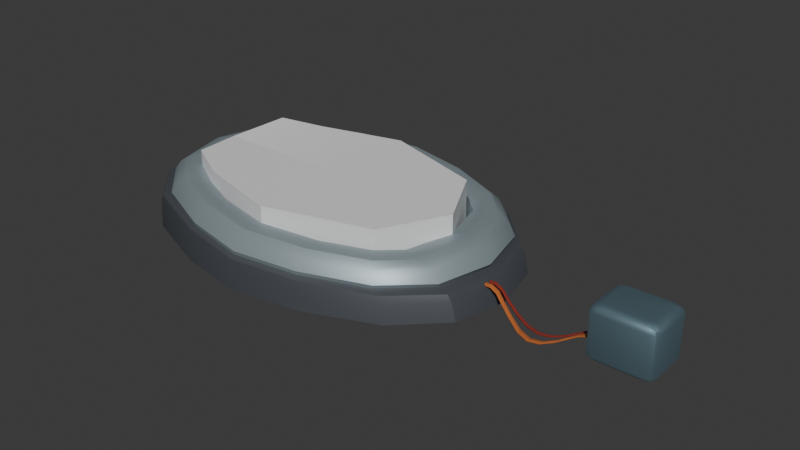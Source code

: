 # Source: pod.blend  (saved by Blender 4.0.36; exported with 4.5.12 LTS)
import bpy
from mathutils import Matrix  # noqa: F401  (used for matrix-valued properties, if any)

bpy.ops.wm.read_factory_settings(use_empty=True)
scene = bpy.context.scene
scene.name = 'Scene'

# ---- collections
col_collection = bpy.data.collections.new('Collection'); scene.collection.children.link(col_collection)

# ---- materials (node trees are filled in below, after node groups)
mat_podbath = bpy.data.materials.new('podbath')
mat_podbath.alpha_threshold = 0.0
mat_podbath.use_transparent_shadow = False
mat_podbath.roughness = 0.5
mat_podbath.line_color = (0.0, 0.0, 0.0, 1.0)
mat_podbase = bpy.data.materials.new('podbase')
mat_podbase.use_transparent_shadow = False
mat_o2box = bpy.data.materials.new('o2box')
mat_o2box.use_transparent_shadow = False
mat_wire = bpy.data.materials.new('wire')
mat_wire.use_transparent_shadow = False
mat_wire2 = bpy.data.materials.new('wire2')
mat_wire2.use_transparent_shadow = False
mat_glass = bpy.data.materials.new('glass')
mat_glass.use_transparent_shadow = False
mat_glass.diffuse_color = (1.0, 0.1001, 0.04506, 1.0)

# ---- node groups
ng_auto_smooth = bpy.data.node_groups.new('Auto Smooth', 'GeometryNodeTree')
_s = ng_auto_smooth.interface.new_socket(name='Geometry', in_out='OUTPUT', socket_type='NodeSocketGeometry')
_s = ng_auto_smooth.interface.new_socket(name='Geometry', in_out='INPUT', socket_type='NodeSocketGeometry')
_s = ng_auto_smooth.interface.new_socket(name='Angle', in_out='INPUT', socket_type='NodeSocketFloat')
_s.subtype = 'ANGLE'
_s.min_value = 0.0
_s.max_value = 3.142
ng_auto_smooth.is_modifier = True
_N = ng_auto_smooth.nodes; _L = ng_auto_smooth.links
n0 = _N.new('NodeGroupOutput'); n0.name = 'Group Output'; n0.location = (480, -100)
n1 = _N.new('NodeGroupInput'); n1.name = 'Group Input'; n1.location = (-420, -300)
n2 = _N.new('NodeGroupInput'); n2.name = 'Group Input.001'; n2.location = (-60, -100)
n3 = _N.new('GeometryNodeSetShadeSmooth'); n3.name = 'Set Shade Smooth'; n3.location = (120, -100)
n3.domain = 'EDGE'
n4 = _N.new('GeometryNodeSetShadeSmooth'); n4.name = 'Set Shade Smooth.001'; n4.location = (300, -100)
n5 = _N.new('GeometryNodeInputMeshEdgeAngle'); n5.name = 'Edge Angle'; n5.location = (-420, -220)
n6 = _N.new('GeometryNodeInputEdgeSmooth'); n6.name = 'Is Edge Smooth'; n6.location = (-60, -160)
n7 = _N.new('GeometryNodeInputShadeSmooth'); n7.name = 'Is Face Smooth'; n7.location = (-240, -340)
n8 = _N.new('FunctionNodeBooleanMath'); n8.name = 'Boolean Math'; n8.location = (-60, -220)
n9 = _N.new('FunctionNodeCompare'); n9.name = 'Compare'; n9.location = (-240, -180)
n9.operation = 'LESS_EQUAL'
_L.new(n5.outputs[0], n9.inputs[0])
_L.new(n4.outputs[0], n0.inputs[0])
_L.new(n1.outputs[1], n9.inputs[1])
_L.new(n9.outputs[0], n8.inputs[0])
_L.new(n7.outputs[0], n8.inputs[1])
_L.new(n2.outputs[0], n3.inputs[0])
_L.new(n6.outputs[0], n3.inputs[1])
_L.new(n3.outputs[0], n4.inputs[0])
_L.new(n8.outputs[0], n3.inputs[2])
n0.is_active_output = True

# ---- material node trees
mat_podbath.use_nodes = True; mat_podbath.node_tree.nodes.clear()
_N = mat_podbath.node_tree.nodes; _L = mat_podbath.node_tree.links
n0 = _N.new('ShaderNodeOutputMaterial'); n0.name = 'Material Output'; n0.location = (300, 300)
n1 = _N.new('ShaderNodeBsdfPrincipled'); n1.name = 'Principled BSDF'; n1.location = (10, 300)
n1.inputs[0].default_value = (0.3408, 0.4155, 0.4475, 1.0)
n1.inputs[1].default_value = 0.4332
n1.inputs[3].default_value = 1.45
_L.new(n1.outputs[0], n0.inputs[0])
n0.is_active_output = True
mat_podbase.use_nodes = True; mat_podbase.node_tree.nodes.clear()
_N = mat_podbase.node_tree.nodes; _L = mat_podbase.node_tree.links
n0 = _N.new('ShaderNodeBsdfPrincipled'); n0.name = 'Principled BSDF'; n0.location = (10, 300)
n0.inputs[0].default_value = (0.1066, 0.1171, 0.1341, 1.0)
n0.inputs[1].default_value = 0.4378
n0.inputs[3].default_value = 1.45
n1 = _N.new('ShaderNodeOutputMaterial'); n1.name = 'Material Output'; n1.location = (300, 300)
_L.new(n0.outputs[0], n1.inputs[0])
n1.is_active_output = True
mat_o2box.use_nodes = True; mat_o2box.node_tree.nodes.clear()
_N = mat_o2box.node_tree.nodes; _L = mat_o2box.node_tree.links
n0 = _N.new('ShaderNodeBsdfPrincipled'); n0.name = 'Principled BSDF'; n0.location = (10, 300)
n0.inputs[0].default_value = (0.263, 0.4104, 0.4798, 1.0)
n0.inputs[1].default_value = 0.8479
n0.inputs[3].default_value = 1.45
n1 = _N.new('ShaderNodeOutputMaterial'); n1.name = 'Material Output'; n1.location = (300, 300)
_L.new(n0.outputs[0], n1.inputs[0])
n1.is_active_output = True
mat_wire.use_nodes = True; mat_wire.node_tree.nodes.clear()
_N = mat_wire.node_tree.nodes; _L = mat_wire.node_tree.links
n0 = _N.new('ShaderNodeBsdfPrincipled'); n0.name = 'Principled BSDF'; n0.location = (10, 300)
n0.inputs[0].default_value = (0.2407, 0.02739, 0.01755, 1.0)
n0.inputs[2].default_value = 1.0
n0.inputs[3].default_value = 1.45
n1 = _N.new('ShaderNodeOutputMaterial'); n1.name = 'Material Output'; n1.location = (300, 300)
_L.new(n0.outputs[0], n1.inputs[0])
n1.is_active_output = True
mat_wire2.use_nodes = True; mat_wire2.node_tree.nodes.clear()
_N = mat_wire2.node_tree.nodes; _L = mat_wire2.node_tree.links
n0 = _N.new('ShaderNodeBsdfPrincipled'); n0.name = 'Principled BSDF'; n0.location = (10, 300)
n0.inputs[0].default_value = (0.4771, 0.1299, 0.02905, 1.0)
n0.inputs[2].default_value = 1.0
n0.inputs[3].default_value = 1.45
n1 = _N.new('ShaderNodeOutputMaterial'); n1.name = 'Material Output'; n1.location = (300, 300)
_L.new(n0.outputs[0], n1.inputs[0])
n1.is_active_output = True
mat_glass.use_nodes = True; mat_glass.node_tree.nodes.clear()
_N = mat_glass.node_tree.nodes; _L = mat_glass.node_tree.links
n0 = _N.new('ShaderNodeBsdfPrincipled'); n0.name = 'Principled BSDF'; n0.location = (10, 300)
n0.inputs[3].default_value = 1.45
n1 = _N.new('ShaderNodeOutputMaterial'); n1.name = 'Material Output'; n1.location = (300, 300)
_L.new(n0.outputs[0], n1.inputs[0])
n1.is_active_output = True

# ---- world
world_world = bpy.data.worlds.new('World'); scene.world = world_world
world_world.use_nodes = True; world_world.node_tree.nodes.clear()
_N = world_world.node_tree.nodes; _L = world_world.node_tree.links
n0 = _N.new('ShaderNodeOutputWorld'); n0.name = 'World Output'; n0.location = (300, 300)
n1 = _N.new('ShaderNodeBackground'); n1.name = 'Background'; n1.location = (10, 300)
n1.inputs[0].default_value = (0.05088, 0.05088, 0.05088, 1.0)
_L.new(n1.outputs[0], n0.inputs[0])
n0.is_active_output = True
world_world.color = (0.05088, 0.05088, 0.05088)
world_world.use_sun_shadow = False
world_world.sun_shadow_jitter_overblur = 0.0

# ---- meshes
me_cube = bpy.data.meshes.new('Cube')
me_cube.from_pydata([(4.548, -1.341, -1.301), (-4.612, -1.341, -1.301), (-4.944, 0.0, -1.301), (4.865, 0.0, -1.301), (0.001708, -1.345, -0.55), (-1.053e-05, -1.375, -1.301), (0.0, 0.0, -1.301), (0.001717, 0.0, -0.55), (-1.864, -1.345, -0.4514), (3.472, -2.398, -1.301), (1.023e-05, -3.42, -1.301), (-3.582, -2.398, -1.301), (-2.314, 0.0, -1.301), (-2.129, -1.375, -1.301), (-2.027, 0.0, -0.4428), (-1.737, -3.108, -1.301), (2.127, -1.375, -1.301), (2.028, 0.0, -0.6571), (1.866, -1.345, -0.6486), (2.312, 0.0, -1.301), (1.736, -3.108, -1.301), (2.961, -1.345, -0.7065), (4.12, -1.389, -0.2165), (3.928, -1.387, 0.1604), (-4.141, -1.389, 0.153), (-2.916, -1.345, -0.3958), (-3.914, -1.387, 0.5111), (3.289, 0.0, -0.7238), (4.444, 0.0, -0.2326), (4.28, 0.0, 0.1446), (-4.501, 0.0, 0.1691), (-3.244, 0.0, -0.3784), (-4.266, 0.0, 0.5269), (-2.639, -1.612, -0.4104), (-3.164, -2.35, 0.1093), (-3.047, -2.239, 0.4724), (0.02247, -2.326, -0.5511), (-0.0106, -3.279, -0.03172), (0.006941, -3.128, 0.3358), (2.684, -1.612, -0.6918), (3.143, -2.35, -0.1728), (3.061, -2.239, 0.1992), (-1.589, -2.996, 0.03885), (-1.635, -2.027, -0.4635), (-1.569, -2.845, 0.4062), (1.566, -2.996, -0.1022), (1.678, -2.026, -0.6386), (1.581, -2.845, 0.2654), (4.375, 0.0, -0.3676), (4.023, -1.399, -0.3519), (3.067, -2.339, -0.3091), (-4.056, -1.399, 0.009468), (-4.408, 0.0, 0.02519), (-3.1, -2.339, -0.03329), (-1.56, -2.971, -0.1022), (1.525, -2.971, -0.2402), (-0.01652, -3.248, -0.1712), (3.039, -1.262, 0.2736), (3.724, -1.343, 0.3611), (3.209, -1.249, 0.3927), (3.479, -1.277, 0.4259), (-3.704, -1.343, 0.6933), (-2.991, -1.264, 0.551), (-3.449, -1.278, 0.7369), (-3.168, -1.25, 0.6818), (3.365, 0.0, 0.2759), (4.095, 0.0, 0.3172), (3.537, 0.0, 0.383), (3.826, 0.0, 0.3994), (-4.077, 0.0, 0.6827), (-3.318, 0.0, 0.5844), (-3.797, 0.0, 0.7417), (-3.498, 0.0, 0.7024), (-2.545, -1.696, 0.5274), (-2.92, -2.106, 0.6613), (-2.636, -1.769, 0.6565), (-2.79, -1.919, 0.7084), (0.01997, -2.407, 0.4062), (0.0102, -2.949, 0.5325), (0.01831, -2.513, 0.5348), (0.01475, -2.717, 0.5831), (2.59, -1.697, 0.2917), (2.941, -2.106, 0.3992), (2.675, -1.77, 0.416), (2.82, -1.92, 0.4566), (-1.533, -2.672, 0.601), (-1.473, -2.137, 0.4755), (-1.516, -2.441, 0.6517), (-1.483, -2.242, 0.6032), (1.552, -2.672, 0.463), (1.512, -2.139, 0.3387), (1.544, -2.441, 0.5144), (1.519, -2.243, 0.4673), (4.442, -1.351, -0.6986), (4.34, -1.362, -0.4634), (3.309, -2.377, -0.4168), (3.387, -2.388, -0.6515), (-4.868, 0.0, -0.2823), (-4.759, 0.0, -0.05797), (-0.01917, -3.357, -0.2674), (-0.01906, -3.392, -0.4992), (4.642, 0.0, -0.4827), (4.751, 0.0, -0.716), (-4.544, -1.351, -0.2996), (-4.443, -1.362, -0.07295), (-3.457, -2.377, -0.1188), (-3.534, -2.388, -0.3469), (-1.723, -3.085, -0.423), (-1.684, -3.058, -0.1929), (1.645, -3.058, -0.342), (1.684, -3.085, -0.5753)], [], [(51, 24, 30, 52), (54, 42, 34, 53), (19, 3, 0, 16), (4, 8, 43, 36), (49, 22, 40, 50), (12, 6, 5, 13), (17, 7, 4, 18), (13, 5, 10, 15), (108, 54, 53, 105), (50, 40, 45, 55), (18, 4, 36, 46), (16, 0, 9, 20), (14, 31, 25, 8), (55, 45, 37, 56), (56, 37, 42, 54), (1, 13, 15, 11), (2, 12, 13, 1), (7, 14, 8, 4), (8, 25, 33, 43), (5, 16, 20, 10), (48, 28, 22, 49), (6, 19, 16, 5), (21, 18, 46, 39), (66, 58, 23, 29), (58, 82, 41, 23), (29, 23, 22, 28), (61, 69, 32, 26), (26, 35, 74, 61), (26, 32, 30, 24), (85, 74, 35, 44), (36, 43, 86, 77), (44, 35, 34, 42), (89, 78, 38, 47), (78, 85, 44, 38), (47, 38, 37, 45), (27, 21, 57, 65), (62, 73, 33, 25), (23, 41, 40, 22), (24, 34, 35, 26), (43, 33, 73, 86), (25, 31, 70, 62), (46, 36, 77, 90), (39, 46, 90, 81), (38, 44, 42, 37), (82, 89, 47, 41), (41, 47, 45, 40), (27, 17, 18, 21), (9, 96, 110, 20), (109, 55, 56, 99), (51, 104, 105, 53), (1, 103, 97, 2), (24, 51, 53, 34), (0, 93, 96, 9), (15, 107, 106, 11), (10, 100, 107, 15), (104, 51, 52, 98), (101, 48, 49, 94), (95, 50, 55, 109), (99, 56, 54, 108), (20, 110, 100, 10), (94, 49, 50, 95), (103, 1, 11, 106), (58, 66, 68, 60), (60, 68, 67, 59), (59, 67, 65, 57), (69, 61, 63, 71), (71, 63, 64, 72), (72, 64, 62, 70), (74, 85, 87, 76), (76, 87, 88, 75), (75, 88, 86, 73), (78, 89, 91, 80), (80, 91, 92, 79), (79, 92, 90, 77), (82, 58, 60, 84), (84, 60, 59, 83), (83, 59, 57, 81), (73, 62, 64, 75), (75, 64, 63, 76), (76, 63, 61, 74), (85, 78, 80, 87), (87, 80, 79, 88), (88, 79, 77, 86), (89, 82, 84, 91), (91, 84, 83, 92), (92, 83, 81, 90), (21, 39, 81, 57), (104, 98, 97, 103), (108, 105, 106, 107), (94, 95, 96, 93), (95, 109, 110, 96), (109, 99, 100, 110), (99, 108, 107, 100), (101, 94, 93, 102), (103, 106, 105, 104), (3, 102, 93, 0)])
me_cube.polygons.foreach_set('use_smooth', [True] * 96)
me_cube.polygons.foreach_set('material_index', [0, 0, 1, 0, 0, 1, 0, 1, 1, 0, 0, 1, 0, 0, 0, 1, 1, 0, 0, 1, 0, 1, 0, 0, 0, 0, 0, 0, 0, 0, 0, 0, 0, 0, 0, 0, 0, 0, 0, 0, 0, 0, 0, 0, 0, 0, 0, 1, 1, 1, 1, 0, 1, 1, 1, 1, 1, 1, 1, 1, 1, 1, 0, 0, 0, 0, 0, 0, 0, 0, 0, 0, 0, 0, 0, 0, 0, 0, 0, 0, 0, 0, 0, 0, 0, 0, 0, 1, 1, 1, 1, 1, 1, 1, 1, 1])
_uv = me_cube.uv_layers.new(name='UVMap')
_uv.uv.foreach_set('vector', [0.5126, 0.0, 0.5291, 0.0, 0.5291, 0.1256, 0.5126, 0.1256, 0.5126, 0.9376, 0.5291, 0.9376, 0.5291, 1.0, 0.5126, 1.0, 0.3125, 0.6244, 0.375, 0.6244, 0.375, 0.75, 0.3125, 0.75, 0.75, 0.75, 0.8126, 0.75, 0.8126, 0.75, 0.75, 0.75, 0.5126, 0.75, 0.5291, 0.75, 0.5291, 0.75, 0.5126, 0.75, 0.1874, 0.6244, 0.25, 0.6244, 0.25, 0.75, 0.1874, 0.75, 0.6875, 0.6244, 0.75, 0.6244, 0.75, 0.75, 0.6875, 0.75, 0.1874, 0.75, 0.25, 0.75, 0.25, 0.75, 0.1874, 0.75, 0.5051, 0.9376, 0.5126, 0.9376, 0.5126, 1.0, 0.5051, 1.0, 0.5126, 0.75, 0.5291, 0.75, 0.5291, 0.8125, 0.5126, 0.8125, 0.6875, 0.75, 0.75, 0.75, 0.75, 0.75, 0.6875, 0.75, 0.3125, 0.75, 0.375, 0.75, 0.375, 0.75, 0.3125, 0.75, 0.8126, 0.6244, 0.8508, 0.6244, 0.8486, 0.75, 0.8126, 0.75, 0.5126, 0.8125, 0.5291, 0.8125, 0.5291, 0.875, 0.5126, 0.875, 0.5126, 0.875, 0.5291, 0.875, 0.5291, 0.9376, 0.5126, 0.9376, 0.125, 0.75, 0.1874, 0.75, 0.1874, 0.75, 0.125, 0.75, 0.125, 0.6244, 0.1874, 0.6244, 0.1874, 0.75, 0.125, 0.75, 0.75, 0.6244, 0.8126, 0.6244, 0.8126, 0.75, 0.75, 0.75, 0.8126, 0.75, 0.8486, 0.75, 0.8463, 0.75, 0.8126, 0.75, 0.25, 0.75, 0.3125, 0.75, 0.3125, 0.75, 0.25, 0.75, 0.5126, 0.6244, 0.5291, 0.6244, 0.5291, 0.75, 0.5126, 0.75, 0.25, 0.6244, 0.3125, 0.6244, 0.3125, 0.75, 0.25, 0.75, 0.6514, 0.75, 0.6875, 0.75, 0.6875, 0.75, 0.6537, 0.75, 0.5847, 0.6268, 0.5913, 0.7511, 0.5771, 0.7514, 0.5771, 0.6271, 0.5913, 0.7511, 0.5927, 0.75, 0.5771, 0.75, 0.5771, 0.7514, 0.5771, 0.6271, 0.5771, 0.7514, 0.5291, 0.75, 0.5291, 0.6244, 0.8719, 0.75, 0.8735, 0.6268, 0.875, 0.6271, 0.875, 0.75, 0.875, 0.75, 0.875, 0.75, 0.8711, 0.75, 0.8719, 0.75, 0.625, 0.0, 0.625, 0.1229, 0.5291, 0.1256, 0.5291, 0.0, 0.5891, 0.9422, 0.5888, 1.0, 0.5771, 1.0, 0.5771, 0.9403, 0.75, 0.75, 0.8126, 0.75, 0.8126, 0.75, 0.7517, 0.75, 0.5771, 0.9403, 0.5771, 1.0, 0.5291, 1.0, 0.5291, 0.9376, 0.5891, 0.8109, 0.5892, 0.8737, 0.5771, 0.8743, 0.5771, 0.8104, 0.5892, 0.8763, 0.5891, 0.9391, 0.5771, 0.9397, 0.5771, 0.8757, 0.5771, 0.8104, 0.5771, 0.8743, 0.5291, 0.875, 0.5291, 0.8125, 0.6492, 0.6244, 0.6514, 0.75, 0.6432, 0.75, 0.6414, 0.6244, 0.8566, 0.75, 0.8541, 0.75, 0.8463, 0.75, 0.8486, 0.75, 0.5771, 0.7514, 0.5771, 0.75, 0.5291, 0.75, 0.5291, 0.75, 0.5291, 0.0, 0.5291, 0.0, 0.625, 0.0, 0.625, 0.0, 0.8126, 0.75, 0.8463, 0.75, 0.8637, 0.75, 0.8188, 0.75, 0.8486, 0.75, 0.8508, 0.6244, 0.8585, 0.6244, 0.8566, 0.75, 0.6875, 0.75, 0.75, 0.75, 0.7483, 0.75, 0.6875, 0.75, 0.6537, 0.75, 0.6875, 0.75, 0.6812, 0.75, 0.636, 0.75, 0.5771, 0.8757, 0.5771, 0.9397, 0.5291, 0.9376, 0.5291, 0.875, 0.5888, 0.7498, 0.5891, 0.8078, 0.5771, 0.8097, 0.5771, 0.7497, 0.5771, 0.7497, 0.5771, 0.8097, 0.5291, 0.8125, 0.5291, 0.75, 0.6492, 0.6244, 0.6875, 0.6244, 0.6875, 0.75, 0.6514, 0.75, 0.375, 0.75, 0.4766, 0.75, 0.4782, 0.8125, 0.375, 0.8125, 0.5051, 0.8125, 0.5126, 0.8125, 0.5126, 0.875, 0.5051, 0.875, 0.5126, 0.0, 0.5051, 0.0, 0.5051, 0.0, 0.5126, 0.0, 0.375, 0.0, 0.4823, 0.0, 0.4825, 0.1256, 0.375, 0.1256, 0.5291, 0.0, 0.5126, 0.0, 0.5126, 0.0, 0.5291, 0.0, 0.375, 0.75, 0.4755, 0.75, 0.4766, 0.75, 0.375, 0.75, 0.375, 0.9376, 0.4807, 0.9376, 0.4817, 1.0, 0.375, 1.0, 0.375, 0.875, 0.4795, 0.875, 0.4807, 0.9376, 0.375, 0.9376, 0.5051, 0.0, 0.5126, 0.0, 0.5126, 0.1256, 0.505, 0.1256, 0.5049, 0.6244, 0.5126, 0.6244, 0.5126, 0.75, 0.5051, 0.75, 0.5051, 0.75, 0.5126, 0.75, 0.5126, 0.8125, 0.5051, 0.8125, 0.5051, 0.875, 0.5126, 0.875, 0.5126, 0.9376, 0.5051, 0.9376, 0.375, 0.8125, 0.4782, 0.8125, 0.4795, 0.875, 0.375, 0.875, 0.5051, 0.75, 0.5126, 0.75, 0.5126, 0.75, 0.5051, 0.75, 0.4823, 0.0, 0.375, 0.0, 0.375, 0.0, 0.4817, 0.0, 0.5913, 0.7511, 0.5847, 0.6268, 0.6113, 0.6266, 0.6142, 0.7515, 0.6142, 0.7515, 0.6113, 0.6266, 0.6392, 0.6233, 0.6407, 0.7507, 0.6407, 0.7507, 0.6392, 0.6233, 0.6414, 0.6244, 0.6432, 0.75, 0.8735, 0.6268, 0.8719, 0.75, 0.8668, 0.7511, 0.868, 0.6266, 0.868, 0.6266, 0.8668, 0.7511, 0.8592, 0.7508, 0.8607, 0.6234, 0.8607, 0.6234, 0.8592, 0.7508, 0.8566, 0.75, 0.8585, 0.6244, 0.5888, 1.0, 0.5891, 0.9422, 0.625, 0.9479, 0.625, 0.9978, 0.8728, 0.75, 0.8229, 0.75, 0.8197, 0.75, 0.8688, 0.75, 0.8688, 0.75, 0.8197, 0.75, 0.8188, 0.75, 0.8637, 0.75, 0.5892, 0.8737, 0.5891, 0.8109, 0.625, 0.8149, 0.625, 0.8722, 0.7472, 0.75, 0.6899, 0.75, 0.6882, 0.75, 0.7482, 0.75, 0.7482, 0.75, 0.6882, 0.75, 0.6875, 0.75, 0.7483, 0.75, 0.5927, 0.75, 0.5913, 0.7511, 0.6142, 0.7515, 0.6156, 0.75, 0.6156, 0.75, 0.6142, 0.7515, 0.6407, 0.7507, 0.6435, 0.75, 0.6435, 0.75, 0.6407, 0.7507, 0.6432, 0.75, 0.6457, 0.75, 0.8541, 0.75, 0.8566, 0.75, 0.8592, 0.7508, 0.8565, 0.75, 0.8565, 0.75, 0.8592, 0.7508, 0.8668, 0.7511, 0.8653, 0.75, 0.8653, 0.75, 0.8668, 0.7511, 0.8719, 0.75, 0.8711, 0.75, 0.5891, 0.9391, 0.5892, 0.8763, 0.625, 0.8778, 0.625, 0.935, 0.81, 0.75, 0.7528, 0.75, 0.7519, 0.75, 0.8119, 0.75, 0.8119, 0.75, 0.7519, 0.75, 0.7517, 0.75, 0.8126, 0.75, 0.5891, 0.8078, 0.5888, 0.7498, 0.625, 0.7521, 0.625, 0.8022, 0.6772, 0.75, 0.6271, 0.75, 0.6311, 0.75, 0.6803, 0.75, 0.6803, 0.75, 0.6311, 0.75, 0.636, 0.75, 0.6812, 0.75, 0.6514, 0.75, 0.6537, 0.75, 0.6457, 0.75, 0.6432, 0.75, 0.5051, 0.0, 0.505, 0.1256, 0.4825, 0.1256, 0.4823, 0.0, 0.5051, 0.9376, 0.5051, 1.0, 0.4817, 1.0, 0.4807, 0.9376, 0.5051, 0.75, 0.5051, 0.75, 0.4766, 0.75, 0.4755, 0.75, 0.5051, 0.75, 0.5051, 0.8125, 0.4782, 0.8125, 0.4766, 0.75, 0.5051, 0.8125, 0.5051, 0.875, 0.4795, 0.875, 0.4782, 0.8125, 0.5051, 0.875, 0.5051, 0.9376, 0.4807, 0.9376, 0.4795, 0.875, 0.5049, 0.6244, 0.5051, 0.75, 0.4755, 0.75, 0.475, 0.6244, 0.4823, 0.0, 0.4817, 0.0, 0.5051, 0.0, 0.5051, 0.0, 0.375, 0.6244, 0.475, 0.6244, 0.4755, 0.75, 0.375, 0.75])
me_cube.materials.append(mat_podbath)
me_cube.materials.append(mat_podbase)
me_cube.use_mirror_vertex_groups = False
me_cube.update()
me_cube_001 = bpy.data.meshes.new('Cube.001')
me_cube_001.from_pydata([(-1.0, 0.0, 0.7159), (-0.7159, 0.0, 1.0), (-0.9619, 0.0, 0.8579), (-0.8579, 0.0, 0.9619), (0.7159, 0.0, 1.0), (1.0, 0.0, 0.7159), (0.8579, 0.0, 0.9619), (0.9619, 0.0, 0.8579), (-0.816, 0.0, -1.0), (-1.0, 0.0, -0.816), (-0.908, 0.0, -0.9754), (-0.9754, 0.0, -0.908), (1.0, 0.0, -0.816), (0.816, 0.0, -1.0), (0.9754, 0.0, -0.908), (0.908, 0.0, -0.9754), (-0.7159, -0.4812, 1.0), (-0.4812, -0.7159, 1.0), (-0.6471, -0.6471, 1.0), (-1.0, -0.7724, 0.7159), (-0.7724, -1.0, 0.7159), (-0.9333, -0.9333, 0.7159), (-0.8579, -0.6251, 0.9619), (-0.6251, -0.8579, 0.9619), (-0.7897, -0.7897, 0.9619), (-0.9619, -0.7324, 0.8579), (-0.7324, -0.9619, 0.8579), (-0.8947, -0.8947, 0.8579), (0.4812, -0.7159, 1.0), (0.7159, -0.4812, 1.0), (0.6471, -0.6471, 1.0), (0.7724, -1.0, 0.7159), (1.0, -0.7724, 0.7159), (0.9333, -0.9333, 0.7159), (0.6251, -0.8579, 0.9619), (0.8579, -0.6251, 0.9619), (0.7897, -0.7897, 0.9619), (0.7324, -0.9619, 0.8579), (0.9619, -0.7324, 0.8579), (0.8947, -0.8947, 0.8579), (-0.5814, -0.816, -1.0), (-0.816, -0.5814, -1.0), (-0.7473, -0.7473, -1.0), (-0.7724, -1.0, -0.816), (-1.0, -0.7724, -0.816), (-0.9333, -0.9333, -0.816), (-0.6751, -0.908, -0.9754), (-0.908, -0.6751, -0.9754), (-0.8398, -0.8398, -0.9754), (-0.7458, -0.9754, -0.908), (-0.9754, -0.7458, -0.908), (-0.9081, -0.9081, -0.908), (0.816, -0.5814, -1.0), (0.5814, -0.816, -1.0), (0.7473, -0.7473, -1.0), (1.0, -0.7724, -0.816), (0.7724, -1.0, -0.816), (0.9333, -0.9333, -0.816), (0.908, -0.6751, -0.9754), (0.6751, -0.908, -0.9754), (0.8398, -0.8398, -0.9754), (0.9754, -0.7458, -0.908), (0.7458, -0.9754, -0.908), (0.9081, -0.9081, -0.908)], [], [(25, 2, 0, 19), (34, 23, 26, 37), (6, 35, 38, 7), (7, 38, 32, 5), (8, 41, 47, 10), (12, 5, 32, 55), (16, 1, 3, 22), (22, 3, 2, 25), (44, 19, 0, 9), (4, 1, 16, 18, 17, 28, 30, 29), (4, 29, 35, 6), (37, 26, 20, 31), (49, 62, 56, 43), (40, 53, 59, 46), (46, 59, 62, 49), (10, 47, 50, 11), (8, 13, 52, 54, 53, 40, 42, 41), (52, 13, 15, 58), (11, 50, 44, 9), (61, 14, 12, 55), (58, 15, 14, 61), (56, 31, 20, 43), (28, 34, 36, 30), (30, 36, 35, 29), (34, 37, 39, 36), (36, 39, 38, 35), (37, 31, 33, 39), (39, 33, 32, 38), (16, 22, 24, 18), (18, 24, 23, 17), (22, 25, 27, 24), (24, 27, 26, 23), (25, 19, 21, 27), (27, 21, 20, 26), (40, 46, 48, 42), (42, 48, 47, 41), (46, 49, 51, 48), (48, 51, 50, 47), (49, 43, 45, 51), (51, 45, 44, 50), (52, 58, 60, 54), (54, 60, 59, 53), (58, 61, 63, 60), (60, 63, 62, 59), (61, 55, 57, 63), (63, 57, 56, 62), (43, 20, 21, 45), (45, 21, 19, 44), (55, 32, 33, 57), (57, 33, 31, 56), (28, 17, 23, 34)])
me_cube_001.polygons.foreach_set('use_smooth', [True] * 51)
_uv = me_cube_001.uv_layers.new(name='UVMap')
_uv.uv.foreach_set('vector', [0.625, 0.03345, 0.625, 0.125, 0.5895, 0.125, 0.5895, 0.02845, 0.625, 0.7969, 0.625, 0.9531, 0.6072, 0.9665, 0.6072, 0.7835, 0.6428, 0.625, 0.6428, 0.7031, 0.6072, 0.7165, 0.6072, 0.625, 0.6072, 0.625, 0.6072, 0.7165, 0.5895, 0.7216, 0.5895, 0.625, 0.148, 0.625, 0.148, 0.6977, 0.1365, 0.7094, 0.1365, 0.625, 0.398, 0.625, 0.5895, 0.625, 0.5895, 0.7216, 0.398, 0.7216, 0.8395, 0.6852, 0.8395, 0.625, 0.8572, 0.625, 0.8572, 0.7031, 0.8572, 0.7031, 0.8572, 0.625, 0.875, 0.625, 0.875, 0.7165, 0.398, 0.02845, 0.5895, 0.02845, 0.5895, 0.125, 0.398, 0.125, 0.6605, 0.625, 0.8395, 0.625, 0.8395, 0.6852, 0.8309, 0.7059, 0.8102, 0.7145, 0.6898, 0.7145, 0.6691, 0.7059, 0.6605, 0.6852, 0.6605, 0.625, 0.6605, 0.6852, 0.6428, 0.7031, 0.6428, 0.625, 0.6072, 0.7835, 0.6072, 0.9665, 0.5895, 0.9716, 0.5895, 0.7784, 0.375, 0.9682, 0.375, 0.7818, 0.398, 0.7784, 0.398, 0.9716, 0.1773, 0.727, 0.3227, 0.727, 0.3344, 0.7385, 0.1656, 0.7385, 0.1656, 0.7385, 0.3344, 0.7385, 0.3432, 0.75, 0.1568, 0.75, 0.1365, 0.625, 0.1365, 0.7094, 0.125, 0.7182, 0.125, 0.625, 0.148, 0.625, 0.352, 0.625, 0.352, 0.6977, 0.3491, 0.7241, 0.3227, 0.727, 0.1773, 0.727, 0.1509, 0.7241, 0.148, 0.6977, 0.352, 0.6977, 0.352, 0.625, 0.3635, 0.625, 0.3635, 0.7094, 0.375, 0.125, 0.375, 0.03177, 0.398, 0.02845, 0.398, 0.125, 0.3865, 0.7182, 0.3865, 0.625, 0.398, 0.625, 0.398, 0.7216, 0.3635, 0.7094, 0.3635, 0.625, 0.3865, 0.625, 0.3865, 0.7182, 0.398, 0.7784, 0.5895, 0.7784, 0.5895, 0.9716, 0.398, 0.9716, 0.6898, 0.7145, 0.6719, 0.75, 0.651, 0.7335, 0.6605, 0.7145, 0.6605, 0.7145, 0.651, 0.724, 0.6428, 0.7031, 0.6605, 0.6852, 0.625, 0.7969, 0.6072, 0.7835, 0.6149, 0.7604, 0.625, 0.7678, 0.6428, 0.7322, 0.6225, 0.7396, 0.6072, 0.7165, 0.6428, 0.7031, 0.6072, 0.7835, 0.5895, 0.7784, 0.5934, 0.751, 0.6072, 0.7548, 0.6072, 0.7452, 0.5934, 0.749, 0.5895, 0.7216, 0.6072, 0.7165, 0.8395, 0.6852, 0.8572, 0.7031, 0.849, 0.724, 0.8395, 0.7145, 0.8395, 0.7145, 0.849, 0.7335, 0.8281, 0.75, 0.8102, 0.7145, 0.8572, 0.7031, 0.875, 0.7165, 0.8673, 0.7396, 0.8572, 0.7322, 0.625, 0.9822, 0.6149, 0.9896, 0.6072, 0.9665, 0.625, 0.9531, 0.625, 0.03345, 0.5895, 0.02845, 0.5973, 0.001046, 0.625, 0.004758, 0.6072, 0.9952, 0.5934, 0.999, 0.5895, 0.9716, 0.6072, 0.9665, 0.1773, 0.727, 0.1656, 0.7385, 0.1447, 0.7303, 0.1509, 0.7241, 0.1509, 0.7241, 0.1447, 0.7303, 0.1365, 0.7094, 0.148, 0.6977, 0.1656, 0.7385, 0.1568, 0.75, 0.1337, 0.7423, 0.1365, 0.7385, 0.1365, 0.7385, 0.1327, 0.7413, 0.125, 0.7182, 0.1365, 0.7094, 0.375, 0.9682, 0.398, 0.9716, 0.3902, 0.999, 0.375, 0.9969, 0.375, 0.003081, 0.3902, 0.001046, 0.398, 0.02845, 0.375, 0.03177, 0.352, 0.6977, 0.3635, 0.7094, 0.3553, 0.7303, 0.3491, 0.7241, 0.3491, 0.7241, 0.3553, 0.7303, 0.3344, 0.7385, 0.3227, 0.727, 0.3635, 0.7094, 0.3865, 0.7182, 0.3712, 0.7413, 0.3635, 0.7385, 0.3635, 0.7385, 0.3663, 0.7423, 0.3432, 0.75, 0.3344, 0.7385, 0.3865, 0.7182, 0.398, 0.7216, 0.3941, 0.749, 0.3865, 0.7469, 0.375, 0.7531, 0.3902, 0.751, 0.398, 0.7784, 0.375, 0.7818, 0.398, 0.9716, 0.5895, 0.9716, 0.5895, 1.0, 0.398, 1.0, 0.398, 0.0, 0.5895, 0.0, 0.5895, 0.02845, 0.398, 0.02845, 0.398, 0.7216, 0.5895, 0.7216, 0.5895, 0.75, 0.398, 0.75, 0.398, 0.75, 0.5895, 0.75, 0.5895, 0.7784, 0.398, 0.7784, 0.6898, 0.7145, 0.8102, 0.7145, 0.8281, 0.75, 0.6719, 0.75])
me_cube_001.materials.append(mat_o2box)
me_cube_001.update()
me_cube_002 = bpy.data.meshes.new('Cube.002')
me_cube_002.from_pydata([(198.8, -2.804, -3.247), (127.0, -0.7567, -3.126), (198.8, -1.421, -3.247), (127.0, 0.8835, -3.126), (198.8, -2.799, -3.217), (126.6, -0.7353, -3.091), (199.0, -1.381, -3.215), (126.3, 0.9157, -3.091), (196.1, -3.061, -3.271), (192.1, -3.014, -3.328), (187.4, -4.058, -3.409), (181.3, -6.814, -3.489), (174.4, -9.295, -3.546), (166.2, -9.551, -3.581), (157.5, -7.39, -3.571), (148.3, -4.095, -3.491), (140.6, -1.95, -3.35), (135.1, -0.7977, -3.197), (130.6, -0.6409, -3.126), (130.6, 0.993, -3.126), (135.1, 0.7869, -3.197), (140.6, -0.3697, -3.35), (148.3, -2.507, -3.491), (157.5, -5.77, -3.57), (166.2, -7.937, -3.581), (174.4, -7.687, -3.546), (181.3, -5.228, -3.489), (187.4, -2.498, -3.409), (192.1, -1.457, -3.328), (196.1, -1.515, -3.271), (130.3, 1.01, -3.086), (135.5, 0.8381, -3.161), (141.0, -0.3383, -3.315), (148.7, -2.433, -3.459), (158.0, -5.786, -3.538), (166.7, -8.013, -3.548), (174.9, -7.755, -3.512), (181.7, -5.224, -3.456), (187.7, -2.418, -3.373), (192.4, -1.407, -3.293), (196.5, -1.529, -3.236), (130.4, -0.6383, -3.09), (135.6, -0.8084, -3.163), (141.2, -1.958, -3.315), (148.8, -4.111, -3.456), (158.0, -7.36, -3.535), (166.7, -9.498, -3.546), (174.8, -9.245, -3.511), (181.7, -6.801, -3.455), (187.6, -4.084, -3.374), (192.4, -3.029, -3.294), (196.4, -3.049, -3.237), (198.7, -1.381, -3.232), (127.0, 0.9906, -3.108), (198.8, -2.787, -3.231), (126.8, -0.7663, -3.109), (196.2, -3.182, -3.256), (192.2, -3.268, -3.312), (187.4, -4.385, -3.391), (181.4, -7.049, -3.469), (174.5, -9.433, -3.526), (166.4, -9.682, -3.559), (157.7, -7.587, -3.547), (148.7, -4.41, -3.468), (141.0, -2.26, -3.332), (135.4, -1.087, -3.184), (130.7, -0.8442, -3.113), (196.1, -1.319, -3.258), (192.2, -1.377, -3.313), (187.4, -2.473, -3.391), (181.4, -4.961, -3.469), (174.5, -7.189, -3.525), (166.4, -7.383, -3.558), (157.7, -5.302, -3.545), (148.7, -2.313, -3.466), (141.1, -0.2163, -3.332), (135.4, 0.9448, -3.185), (130.8, 1.218, -3.115), (199.0, -2.077, -3.249), (126.8, 0.04371, -3.133), (199.0, -2.097, -3.211), (126.0, 0.03317, -3.082), (196.5, -2.319, -3.23), (192.4, -2.237, -3.287), (187.7, -3.25, -3.366), (181.7, -6.005, -3.449), (175.0, -8.486, -3.504), (166.8, -8.742, -3.54), (158.0, -6.59, -3.53), (148.8, -3.29, -3.45), (141.1, -1.179, -3.306), (135.6, -0.02708, -3.153), (130.2, 0.1425, -3.077), (196.1, -2.32, -3.277), (192.1, -2.208, -3.336), (187.4, -3.204, -3.419), (181.2, -6.003, -3.499), (174.4, -8.52, -3.556), (166.2, -8.775, -3.593), (157.4, -6.611, -3.583), (148.2, -3.255, -3.502), (140.5, -1.158, -3.36), (135.0, -7.385e-05, -3.206), (130.6, 0.1531, -3.134), (126.2, 0.103, -3.107), (199.2, -2.029, -3.228), (197.6, -7.884, -3.263), (126.3, -4.582, -3.144), (197.5, -5.653, -3.263), (126.3, -1.937, -3.144), (197.6, -7.876, -3.233), (125.8, -4.548, -3.11), (197.8, -5.589, -3.232), (125.5, -1.885, -3.109), (194.9, -8.299, -3.286), (190.9, -8.223, -3.343), (186.2, -9.907, -3.423), (180.2, -14.35, -3.502), (173.3, -18.35, -3.558), (165.2, -18.77, -3.593), (156.5, -15.28, -3.582), (147.4, -9.967, -3.504), (139.8, -6.508, -3.365), (134.2, -4.649, -3.214), (129.8, -4.396, -3.144), (129.8, -1.76, -3.144), (134.2, -2.093, -3.214), (139.8, -3.958, -3.365), (147.4, -7.405, -3.503), (156.5, -12.67, -3.582), (165.2, -16.16, -3.592), (173.3, -15.76, -3.558), (180.2, -11.79, -3.502), (186.2, -7.392, -3.423), (190.9, -5.712, -3.343), (194.9, -5.805, -3.287), (129.5, -1.732, -3.105), (134.7, -2.01, -3.178), (140.2, -3.908, -3.331), (147.8, -7.286, -3.472), (157.0, -12.7, -3.551), (165.7, -16.29, -3.56), (173.9, -15.87, -3.524), (180.6, -11.79, -3.469), (186.5, -7.262, -3.388), (191.2, -5.631, -3.308), (195.3, -5.828, -3.252), (129.6, -4.392, -3.109), (134.7, -4.666, -3.18), (140.3, -6.52, -3.331), (147.9, -9.993, -3.469), (157.0, -15.23, -3.547), (165.7, -18.68, -3.558), (173.8, -18.27, -3.524), (180.6, -14.33, -3.468), (186.5, -9.949, -3.388), (191.2, -8.247, -3.309), (195.3, -8.279, -3.254), (197.5, -5.59, -3.249), (126.2, -1.764, -3.127), (197.6, -7.858, -3.248), (126.1, -4.598, -3.127), (195.0, -8.494, -3.272), (191.0, -8.633, -3.328), (186.3, -10.43, -3.405), (180.3, -14.73, -3.482), (173.5, -18.58, -3.538), (165.4, -18.98, -3.571), (156.7, -15.6, -3.559), (147.8, -10.48, -3.481), (140.2, -7.008, -3.347), (134.6, -5.115, -3.201), (129.9, -4.724, -3.131), (195.0, -5.489, -3.274), (191.0, -5.583, -3.329), (186.2, -7.351, -3.405), (180.3, -11.36, -3.482), (173.4, -14.96, -3.538), (165.4, -15.27, -3.57), (156.7, -11.91, -3.557), (147.8, -7.093, -3.48), (140.3, -3.711, -3.346), (134.6, -1.838, -3.202), (130.0, -1.398, -3.133), (197.8, -6.713, -3.265), (126.0, -3.291, -3.151), (197.8, -6.745, -3.227), (125.3, -3.308, -3.1), (195.3, -7.103, -3.246), (191.2, -6.971, -3.303), (186.5, -8.604, -3.381), (180.6, -13.05, -3.462), (173.9, -17.05, -3.517), (165.8, -17.46, -3.552), (157.1, -13.99, -3.543), (147.9, -8.669, -3.464), (140.3, -5.263, -3.322), (134.8, -3.406, -3.17), (129.4, -3.132, -3.095), (194.9, -7.104, -3.293), (190.9, -6.924, -3.351), (186.3, -8.53, -3.432), (180.1, -13.04, -3.512), (173.3, -17.11, -3.568), (165.2, -17.52, -3.605), (156.5, -14.02, -3.595), (147.3, -8.612, -3.515), (139.6, -5.229, -3.375), (134.2, -3.362, -3.223), (129.9, -3.115, -3.152), (125.4, -3.196, -3.125), (198.0, -6.635, -3.244)], [], [(103, 79, 3, 19), (77, 53, 7, 30), (92, 81, 5, 41), (66, 55, 1, 18), (105, 80, 4, 54), (104, 79, 1, 55), (54, 56, 8, 0), (56, 57, 9, 8), (57, 58, 10, 9), (58, 59, 11, 10), (59, 60, 12, 11), (60, 61, 13, 12), (61, 62, 14, 13), (62, 63, 15, 14), (63, 64, 16, 15), (64, 65, 17, 16), (65, 66, 18, 17), (80, 82, 51, 4), (82, 83, 50, 51), (83, 84, 49, 50), (84, 85, 48, 49), (85, 86, 47, 48), (86, 87, 46, 47), (87, 88, 45, 46), (88, 89, 44, 45), (89, 90, 43, 44), (90, 91, 42, 43), (91, 92, 41, 42), (52, 67, 40, 6), (67, 68, 39, 40), (68, 69, 38, 39), (69, 70, 37, 38), (70, 71, 36, 37), (71, 72, 35, 36), (72, 73, 34, 35), (73, 74, 33, 34), (74, 75, 32, 33), (75, 76, 31, 32), (76, 77, 30, 31), (78, 93, 29, 2), (93, 94, 28, 29), (94, 95, 27, 28), (95, 96, 26, 27), (96, 97, 25, 26), (97, 98, 24, 25), (98, 99, 23, 24), (99, 100, 22, 23), (100, 101, 21, 22), (101, 102, 20, 21), (102, 103, 19, 20), (20, 19, 77, 76), (21, 20, 76, 75), (22, 21, 75, 74), (23, 22, 74, 73), (24, 23, 73, 72), (25, 24, 72, 71), (26, 25, 71, 70), (27, 26, 70, 69), (28, 27, 69, 68), (29, 28, 68, 67), (2, 29, 67, 52), (42, 41, 66, 65), (43, 42, 65, 64), (44, 43, 64, 63), (45, 44, 63, 62), (46, 45, 62, 61), (47, 46, 61, 60), (48, 47, 60, 59), (49, 48, 59, 58), (50, 49, 58, 57), (51, 50, 57, 56), (4, 51, 56, 54), (81, 104, 55, 5), (78, 105, 54, 0), (41, 5, 55, 66), (19, 3, 53, 77), (2, 52, 105, 78), (7, 53, 104, 81), (17, 18, 103, 102), (16, 17, 102, 101), (15, 16, 101, 100), (14, 15, 100, 99), (13, 14, 99, 98), (12, 13, 98, 97), (11, 12, 97, 96), (10, 11, 96, 95), (9, 10, 95, 94), (8, 9, 94, 93), (0, 8, 93, 78), (31, 30, 92, 91), (32, 31, 91, 90), (33, 32, 90, 89), (34, 33, 89, 88), (35, 34, 88, 87), (36, 35, 87, 86), (37, 36, 86, 85), (38, 37, 85, 84), (39, 38, 84, 83), (40, 39, 83, 82), (6, 40, 82, 80), (53, 3, 79, 104), (52, 6, 80, 105), (30, 7, 81, 92), (18, 1, 79, 103), (209, 185, 109, 125), (183, 159, 113, 136), (198, 187, 111, 147), (172, 161, 107, 124), (211, 186, 110, 160), (210, 185, 107, 161), (160, 162, 114, 106), (162, 163, 115, 114), (163, 164, 116, 115), (164, 165, 117, 116), (165, 166, 118, 117), (166, 167, 119, 118), (167, 168, 120, 119), (168, 169, 121, 120), (169, 170, 122, 121), (170, 171, 123, 122), (171, 172, 124, 123), (186, 188, 157, 110), (188, 189, 156, 157), (189, 190, 155, 156), (190, 191, 154, 155), (191, 192, 153, 154), (192, 193, 152, 153), (193, 194, 151, 152), (194, 195, 150, 151), (195, 196, 149, 150), (196, 197, 148, 149), (197, 198, 147, 148), (158, 173, 146, 112), (173, 174, 145, 146), (174, 175, 144, 145), (175, 176, 143, 144), (176, 177, 142, 143), (177, 178, 141, 142), (178, 179, 140, 141), (179, 180, 139, 140), (180, 181, 138, 139), (181, 182, 137, 138), (182, 183, 136, 137), (184, 199, 135, 108), (199, 200, 134, 135), (200, 201, 133, 134), (201, 202, 132, 133), (202, 203, 131, 132), (203, 204, 130, 131), (204, 205, 129, 130), (205, 206, 128, 129), (206, 207, 127, 128), (207, 208, 126, 127), (208, 209, 125, 126), (126, 125, 183, 182), (127, 126, 182, 181), (128, 127, 181, 180), (129, 128, 180, 179), (130, 129, 179, 178), (131, 130, 178, 177), (132, 131, 177, 176), (133, 132, 176, 175), (134, 133, 175, 174), (135, 134, 174, 173), (108, 135, 173, 158), (148, 147, 172, 171), (149, 148, 171, 170), (150, 149, 170, 169), (151, 150, 169, 168), (152, 151, 168, 167), (153, 152, 167, 166), (154, 153, 166, 165), (155, 154, 165, 164), (156, 155, 164, 163), (157, 156, 163, 162), (110, 157, 162, 160), (187, 210, 161, 111), (184, 211, 160, 106), (147, 111, 161, 172), (125, 109, 159, 183), (108, 158, 211, 184), (113, 159, 210, 187), (123, 124, 209, 208), (122, 123, 208, 207), (121, 122, 207, 206), (120, 121, 206, 205), (119, 120, 205, 204), (118, 119, 204, 203), (117, 118, 203, 202), (116, 117, 202, 201), (115, 116, 201, 200), (114, 115, 200, 199), (106, 114, 199, 184), (137, 136, 198, 197), (138, 137, 197, 196), (139, 138, 196, 195), (140, 139, 195, 194), (141, 140, 194, 193), (142, 141, 193, 192), (143, 142, 192, 191), (144, 143, 191, 190), (145, 144, 190, 189), (146, 145, 189, 188), (112, 146, 188, 186), (159, 109, 185, 210), (158, 112, 186, 211), (136, 113, 187, 198), (124, 107, 185, 209)])
me_cube_002.polygons.foreach_set('material_index', [0, 0, 0, 0, 0, 0, 0, 0, 0, 0, 0, 0, 0, 0, 0, 0, 0, 0, 0, 0, 0, 0, 0, 0, 0, 0, 0, 0, 0, 0, 0, 0, 0, 0, 0, 0, 0, 0, 0, 0, 0, 0, 0, 0, 0, 0, 0, 0, 0, 0, 0, 0, 0, 0, 0, 0, 0, 0, 0, 0, 0, 0, 0, 0, 0, 0, 0, 0, 0, 0, 0, 0, 0, 0, 0, 0, 0, 0, 0, 0, 0, 0, 0, 0, 0, 0, 0, 0, 0, 0, 0, 0, 0, 0, 0, 0, 0, 0, 0, 0, 0, 0, 0, 0, 1, 1, 1, 1, 1, 1, 1, 1, 1, 1, 1, 1, 1, 1, 1, 1, 1, 1, 1, 1, 1, 1, 1, 1, 1, 1, 1, 1, 1, 1, 1, 1, 1, 1, 1, 1, 1, 1, 1, 1, 1, 1, 1, 1, 1, 1, 1, 1, 1, 1, 1, 1, 1, 1, 1, 1, 1, 1, 1, 1, 1, 1, 1, 1, 1, 1, 1, 1, 1, 1, 1, 1, 1, 1, 1, 1, 1, 1, 1, 1, 1, 1, 1, 1, 1, 1, 1, 1, 1, 1, 1, 1, 1, 1, 1, 1, 1, 1, 1, 1, 1, 1, 1, 1])
_uv = me_cube_002.uv_layers.new(name='UVMap')
_uv.uv.foreach_set('vector', [0.6042, 0.125, 0.625, 0.125, 0.625, 0.25, 0.6042, 0.25, 0.6042, 0.375, 0.625, 0.375, 0.625, 0.5, 0.6042, 0.5, 0.6042, 0.625, 0.625, 0.625, 0.625, 0.75, 0.6042, 0.75, 0.6042, 0.875, 0.625, 0.875, 0.625, 1.0, 0.6042, 1.0, 0.25, 0.625, 0.375, 0.625, 0.375, 0.75, 0.25, 0.75, 0.75, 0.625, 0.875, 0.625, 0.875, 0.75, 0.75, 0.75, 0.375, 0.875, 0.3958, 0.875, 0.3958, 1.0, 0.375, 1.0, 0.3958, 0.875, 0.4167, 0.875, 0.4167, 1.0, 0.3958, 1.0, 0.4167, 0.875, 0.4375, 0.875, 0.4375, 1.0, 0.4167, 1.0, 0.4375, 0.875, 0.4583, 0.875, 0.4583, 1.0, 0.4375, 1.0, 0.4583, 0.875, 0.4792, 0.875, 0.4792, 1.0, 0.4583, 1.0, 0.4792, 0.875, 0.5, 0.875, 0.5, 1.0, 0.4792, 1.0, 0.5, 0.875, 0.5208, 0.875, 0.5208, 1.0, 0.5, 1.0, 0.5208, 0.875, 0.5417, 0.875, 0.5417, 1.0, 0.5208, 1.0, 0.5417, 0.875, 0.5625, 0.875, 0.5625, 1.0, 0.5417, 1.0, 0.5625, 0.875, 0.5833, 0.875, 0.5833, 1.0, 0.5625, 1.0, 0.5833, 0.875, 0.6042, 0.875, 0.6042, 1.0, 0.5833, 1.0, 0.375, 0.625, 0.3958, 0.625, 0.3958, 0.75, 0.375, 0.75, 0.3958, 0.625, 0.4167, 0.625, 0.4167, 0.75, 0.3958, 0.75, 0.4167, 0.625, 0.4375, 0.625, 0.4375, 0.75, 0.4167, 0.75, 0.4375, 0.625, 0.4583, 0.625, 0.4583, 0.75, 0.4375, 0.75, 0.4583, 0.625, 0.4792, 0.625, 0.4792, 0.75, 0.4583, 0.75, 0.4792, 0.625, 0.5, 0.625, 0.5, 0.75, 0.4792, 0.75, 0.5, 0.625, 0.5208, 0.625, 0.5208, 0.75, 0.5, 0.75, 0.5208, 0.625, 0.5417, 0.625, 0.5417, 0.75, 0.5208, 0.75, 0.5417, 0.625, 0.5625, 0.625, 0.5625, 0.75, 0.5417, 0.75, 0.5625, 0.625, 0.5833, 0.625, 0.5833, 0.75, 0.5625, 0.75, 0.5833, 0.625, 0.6042, 0.625, 0.6042, 0.75, 0.5833, 0.75, 0.375, 0.375, 0.3958, 0.375, 0.3958, 0.5, 0.375, 0.5, 0.3958, 0.375, 0.4167, 0.375, 0.4167, 0.5, 0.3958, 0.5, 0.4167, 0.375, 0.4375, 0.375, 0.4375, 0.5, 0.4167, 0.5, 0.4375, 0.375, 0.4583, 0.375, 0.4583, 0.5, 0.4375, 0.5, 0.4583, 0.375, 0.4792, 0.375, 0.4792, 0.5, 0.4583, 0.5, 0.4792, 0.375, 0.5, 0.375, 0.5, 0.5, 0.4792, 0.5, 0.5, 0.375, 0.5208, 0.375, 0.5208, 0.5, 0.5, 0.5, 0.5208, 0.375, 0.5417, 0.375, 0.5417, 0.5, 0.5208, 0.5, 0.5417, 0.375, 0.5625, 0.375, 0.5625, 0.5, 0.5417, 0.5, 0.5625, 0.375, 0.5833, 0.375, 0.5833, 0.5, 0.5625, 0.5, 0.5833, 0.375, 0.6042, 0.375, 0.6042, 0.5, 0.5833, 0.5, 0.375, 0.125, 0.3958, 0.125, 0.3958, 0.25, 0.375, 0.25, 0.3958, 0.125, 0.4167, 0.125, 0.4167, 0.25, 0.3958, 0.25, 0.4167, 0.125, 0.4375, 0.125, 0.4375, 0.25, 0.4167, 0.25, 0.4375, 0.125, 0.4583, 0.125, 0.4583, 0.25, 0.4375, 0.25, 0.4583, 0.125, 0.4792, 0.125, 0.4792, 0.25, 0.4583, 0.25, 0.4792, 0.125, 0.5, 0.125, 0.5, 0.25, 0.4792, 0.25, 0.5, 0.125, 0.5208, 0.125, 0.5208, 0.25, 0.5, 0.25, 0.5208, 0.125, 0.5417, 0.125, 0.5417, 0.25, 0.5208, 0.25, 0.5417, 0.125, 0.5625, 0.125, 0.5625, 0.25, 0.5417, 0.25, 0.5625, 0.125, 0.5833, 0.125, 0.5833, 0.25, 0.5625, 0.25, 0.5833, 0.125, 0.6042, 0.125, 0.6042, 0.25, 0.5833, 0.25, 0.5833, 0.25, 0.6042, 0.25, 0.6042, 0.375, 0.5833, 0.375, 0.5625, 0.25, 0.5833, 0.25, 0.5833, 0.375, 0.5625, 0.375, 0.5417, 0.25, 0.5625, 0.25, 0.5625, 0.375, 0.5417, 0.375, 0.5208, 0.25, 0.5417, 0.25, 0.5417, 0.375, 0.5208, 0.375, 0.5, 0.25, 0.5208, 0.25, 0.5208, 0.375, 0.5, 0.375, 0.4792, 0.25, 0.5, 0.25, 0.5, 0.375, 0.4792, 0.375, 0.4583, 0.25, 0.4792, 0.25, 0.4792, 0.375, 0.4583, 0.375, 0.4375, 0.25, 0.4583, 0.25, 0.4583, 0.375, 0.4375, 0.375, 0.4167, 0.25, 0.4375, 0.25, 0.4375, 0.375, 0.4167, 0.375, 0.3958, 0.25, 0.4167, 0.25, 0.4167, 0.375, 0.3958, 0.375, 0.375, 0.25, 0.3958, 0.25, 0.3958, 0.375, 0.375, 0.375, 0.5833, 0.75, 0.6042, 0.75, 0.6042, 0.875, 0.5833, 0.875, 0.5625, 0.75, 0.5833, 0.75, 0.5833, 0.875, 0.5625, 0.875, 0.5417, 0.75, 0.5625, 0.75, 0.5625, 0.875, 0.5417, 0.875, 0.5208, 0.75, 0.5417, 0.75, 0.5417, 0.875, 0.5208, 0.875, 0.5, 0.75, 0.5208, 0.75, 0.5208, 0.875, 0.5, 0.875, 0.4792, 0.75, 0.5, 0.75, 0.5, 0.875, 0.4792, 0.875, 0.4583, 0.75, 0.4792, 0.75, 0.4792, 0.875, 0.4583, 0.875, 0.4375, 0.75, 0.4583, 0.75, 0.4583, 0.875, 0.4375, 0.875, 0.4167, 0.75, 0.4375, 0.75, 0.4375, 0.875, 0.4167, 0.875, 0.3958, 0.75, 0.4167, 0.75, 0.4167, 0.875, 0.3958, 0.875, 0.375, 0.75, 0.3958, 0.75, 0.3958, 0.875, 0.375, 0.875, 0.625, 0.625, 0.75, 0.625, 0.75, 0.75, 0.625, 0.75, 0.125, 0.625, 0.25, 0.625, 0.25, 0.75, 0.125, 0.75, 0.6042, 0.75, 0.625, 0.75, 0.625, 0.875, 0.6042, 0.875, 0.6042, 0.25, 0.625, 0.25, 0.625, 0.375, 0.6042, 0.375, 0.125, 0.5, 0.25, 0.5, 0.25, 0.625, 0.125, 0.625, 0.625, 0.5, 0.75, 0.5, 0.75, 0.625, 0.625, 0.625, 0.5833, 0.0, 0.6042, 0.0, 0.6042, 0.125, 0.5833, 0.125, 0.5625, 0.0, 0.5833, 0.0, 0.5833, 0.125, 0.5625, 0.125, 0.5417, 0.0, 0.5625, 0.0, 0.5625, 0.125, 0.5417, 0.125, 0.5208, 0.0, 0.5417, 0.0, 0.5417, 0.125, 0.5208, 0.125, 0.5, 0.0, 0.5208, 0.0, 0.5208, 0.125, 0.5, 0.125, 0.4792, 0.0, 0.5, 0.0, 0.5, 0.125, 0.4792, 0.125, 0.4583, 0.0, 0.4792, 0.0, 0.4792, 0.125, 0.4583, 0.125, 0.4375, 0.0, 0.4583, 0.0, 0.4583, 0.125, 0.4375, 0.125, 0.4167, 0.0, 0.4375, 0.0, 0.4375, 0.125, 0.4167, 0.125, 0.3958, 0.0, 0.4167, 0.0, 0.4167, 0.125, 0.3958, 0.125, 0.375, 0.0, 0.3958, 0.0, 0.3958, 0.125, 0.375, 0.125, 0.5833, 0.5, 0.6042, 0.5, 0.6042, 0.625, 0.5833, 0.625, 0.5625, 0.5, 0.5833, 0.5, 0.5833, 0.625, 0.5625, 0.625, 0.5417, 0.5, 0.5625, 0.5, 0.5625, 0.625, 0.5417, 0.625, 0.5208, 0.5, 0.5417, 0.5, 0.5417, 0.625, 0.5208, 0.625, 0.5, 0.5, 0.5208, 0.5, 0.5208, 0.625, 0.5, 0.625, 0.4792, 0.5, 0.5, 0.5, 0.5, 0.625, 0.4792, 0.625, 0.4583, 0.5, 0.4792, 0.5, 0.4792, 0.625, 0.4583, 0.625, 0.4375, 0.5, 0.4583, 0.5, 0.4583, 0.625, 0.4375, 0.625, 0.4167, 0.5, 0.4375, 0.5, 0.4375, 0.625, 0.4167, 0.625, 0.3958, 0.5, 0.4167, 0.5, 0.4167, 0.625, 0.3958, 0.625, 0.375, 0.5, 0.3958, 0.5, 0.3958, 0.625, 0.375, 0.625, 0.75, 0.5, 0.875, 0.5, 0.875, 0.625, 0.75, 0.625, 0.25, 0.5, 0.375, 0.5, 0.375, 0.625, 0.25, 0.625, 0.6042, 0.5, 0.625, 0.5, 0.625, 0.625, 0.6042, 0.625, 0.6042, 0.0, 0.625, 0.0, 0.625, 0.125, 0.6042, 0.125, 0.6042, 0.125, 0.625, 0.125, 0.625, 0.25, 0.6042, 0.25, 0.6042, 0.375, 0.625, 0.375, 0.625, 0.5, 0.6042, 0.5, 0.6042, 0.625, 0.625, 0.625, 0.625, 0.75, 0.6042, 0.75, 0.6042, 0.875, 0.625, 0.875, 0.625, 1.0, 0.6042, 1.0, 0.25, 0.625, 0.375, 0.625, 0.375, 0.75, 0.25, 0.75, 0.75, 0.625, 0.875, 0.625, 0.875, 0.75, 0.75, 0.75, 0.375, 0.875, 0.3958, 0.875, 0.3958, 1.0, 0.375, 1.0, 0.3958, 0.875, 0.4167, 0.875, 0.4167, 1.0, 0.3958, 1.0, 0.4167, 0.875, 0.4375, 0.875, 0.4375, 1.0, 0.4167, 1.0, 0.4375, 0.875, 0.4583, 0.875, 0.4583, 1.0, 0.4375, 1.0, 0.4583, 0.875, 0.4792, 0.875, 0.4792, 1.0, 0.4583, 1.0, 0.4792, 0.875, 0.5, 0.875, 0.5, 1.0, 0.4792, 1.0, 0.5, 0.875, 0.5208, 0.875, 0.5208, 1.0, 0.5, 1.0, 0.5208, 0.875, 0.5417, 0.875, 0.5417, 1.0, 0.5208, 1.0, 0.5417, 0.875, 0.5625, 0.875, 0.5625, 1.0, 0.5417, 1.0, 0.5625, 0.875, 0.5833, 0.875, 0.5833, 1.0, 0.5625, 1.0, 0.5833, 0.875, 0.6042, 0.875, 0.6042, 1.0, 0.5833, 1.0, 0.375, 0.625, 0.3958, 0.625, 0.3958, 0.75, 0.375, 0.75, 0.3958, 0.625, 0.4167, 0.625, 0.4167, 0.75, 0.3958, 0.75, 0.4167, 0.625, 0.4375, 0.625, 0.4375, 0.75, 0.4167, 0.75, 0.4375, 0.625, 0.4583, 0.625, 0.4583, 0.75, 0.4375, 0.75, 0.4583, 0.625, 0.4792, 0.625, 0.4792, 0.75, 0.4583, 0.75, 0.4792, 0.625, 0.5, 0.625, 0.5, 0.75, 0.4792, 0.75, 0.5, 0.625, 0.5208, 0.625, 0.5208, 0.75, 0.5, 0.75, 0.5208, 0.625, 0.5417, 0.625, 0.5417, 0.75, 0.5208, 0.75, 0.5417, 0.625, 0.5625, 0.625, 0.5625, 0.75, 0.5417, 0.75, 0.5625, 0.625, 0.5833, 0.625, 0.5833, 0.75, 0.5625, 0.75, 0.5833, 0.625, 0.6042, 0.625, 0.6042, 0.75, 0.5833, 0.75, 0.375, 0.375, 0.3958, 0.375, 0.3958, 0.5, 0.375, 0.5, 0.3958, 0.375, 0.4167, 0.375, 0.4167, 0.5, 0.3958, 0.5, 0.4167, 0.375, 0.4375, 0.375, 0.4375, 0.5, 0.4167, 0.5, 0.4375, 0.375, 0.4583, 0.375, 0.4583, 0.5, 0.4375, 0.5, 0.4583, 0.375, 0.4792, 0.375, 0.4792, 0.5, 0.4583, 0.5, 0.4792, 0.375, 0.5, 0.375, 0.5, 0.5, 0.4792, 0.5, 0.5, 0.375, 0.5208, 0.375, 0.5208, 0.5, 0.5, 0.5, 0.5208, 0.375, 0.5417, 0.375, 0.5417, 0.5, 0.5208, 0.5, 0.5417, 0.375, 0.5625, 0.375, 0.5625, 0.5, 0.5417, 0.5, 0.5625, 0.375, 0.5833, 0.375, 0.5833, 0.5, 0.5625, 0.5, 0.5833, 0.375, 0.6042, 0.375, 0.6042, 0.5, 0.5833, 0.5, 0.375, 0.125, 0.3958, 0.125, 0.3958, 0.25, 0.375, 0.25, 0.3958, 0.125, 0.4167, 0.125, 0.4167, 0.25, 0.3958, 0.25, 0.4167, 0.125, 0.4375, 0.125, 0.4375, 0.25, 0.4167, 0.25, 0.4375, 0.125, 0.4583, 0.125, 0.4583, 0.25, 0.4375, 0.25, 0.4583, 0.125, 0.4792, 0.125, 0.4792, 0.25, 0.4583, 0.25, 0.4792, 0.125, 0.5, 0.125, 0.5, 0.25, 0.4792, 0.25, 0.5, 0.125, 0.5208, 0.125, 0.5208, 0.25, 0.5, 0.25, 0.5208, 0.125, 0.5417, 0.125, 0.5417, 0.25, 0.5208, 0.25, 0.5417, 0.125, 0.5625, 0.125, 0.5625, 0.25, 0.5417, 0.25, 0.5625, 0.125, 0.5833, 0.125, 0.5833, 0.25, 0.5625, 0.25, 0.5833, 0.125, 0.6042, 0.125, 0.6042, 0.25, 0.5833, 0.25, 0.5833, 0.25, 0.6042, 0.25, 0.6042, 0.375, 0.5833, 0.375, 0.5625, 0.25, 0.5833, 0.25, 0.5833, 0.375, 0.5625, 0.375, 0.5417, 0.25, 0.5625, 0.25, 0.5625, 0.375, 0.5417, 0.375, 0.5208, 0.25, 0.5417, 0.25, 0.5417, 0.375, 0.5208, 0.375, 0.5, 0.25, 0.5208, 0.25, 0.5208, 0.375, 0.5, 0.375, 0.4792, 0.25, 0.5, 0.25, 0.5, 0.375, 0.4792, 0.375, 0.4583, 0.25, 0.4792, 0.25, 0.4792, 0.375, 0.4583, 0.375, 0.4375, 0.25, 0.4583, 0.25, 0.4583, 0.375, 0.4375, 0.375, 0.4167, 0.25, 0.4375, 0.25, 0.4375, 0.375, 0.4167, 0.375, 0.3958, 0.25, 0.4167, 0.25, 0.4167, 0.375, 0.3958, 0.375, 0.375, 0.25, 0.3958, 0.25, 0.3958, 0.375, 0.375, 0.375, 0.5833, 0.75, 0.6042, 0.75, 0.6042, 0.875, 0.5833, 0.875, 0.5625, 0.75, 0.5833, 0.75, 0.5833, 0.875, 0.5625, 0.875, 0.5417, 0.75, 0.5625, 0.75, 0.5625, 0.875, 0.5417, 0.875, 0.5208, 0.75, 0.5417, 0.75, 0.5417, 0.875, 0.5208, 0.875, 0.5, 0.75, 0.5208, 0.75, 0.5208, 0.875, 0.5, 0.875, 0.4792, 0.75, 0.5, 0.75, 0.5, 0.875, 0.4792, 0.875, 0.4583, 0.75, 0.4792, 0.75, 0.4792, 0.875, 0.4583, 0.875, 0.4375, 0.75, 0.4583, 0.75, 0.4583, 0.875, 0.4375, 0.875, 0.4167, 0.75, 0.4375, 0.75, 0.4375, 0.875, 0.4167, 0.875, 0.3958, 0.75, 0.4167, 0.75, 0.4167, 0.875, 0.3958, 0.875, 0.375, 0.75, 0.3958, 0.75, 0.3958, 0.875, 0.375, 0.875, 0.625, 0.625, 0.75, 0.625, 0.75, 0.75, 0.625, 0.75, 0.125, 0.625, 0.25, 0.625, 0.25, 0.75, 0.125, 0.75, 0.6042, 0.75, 0.625, 0.75, 0.625, 0.875, 0.6042, 0.875, 0.6042, 0.25, 0.625, 0.25, 0.625, 0.375, 0.6042, 0.375, 0.125, 0.5, 0.25, 0.5, 0.25, 0.625, 0.125, 0.625, 0.625, 0.5, 0.75, 0.5, 0.75, 0.625, 0.625, 0.625, 0.5833, 0.0, 0.6042, 0.0, 0.6042, 0.125, 0.5833, 0.125, 0.5625, 0.0, 0.5833, 0.0, 0.5833, 0.125, 0.5625, 0.125, 0.5417, 0.0, 0.5625, 0.0, 0.5625, 0.125, 0.5417, 0.125, 0.5208, 0.0, 0.5417, 0.0, 0.5417, 0.125, 0.5208, 0.125, 0.5, 0.0, 0.5208, 0.0, 0.5208, 0.125, 0.5, 0.125, 0.4792, 0.0, 0.5, 0.0, 0.5, 0.125, 0.4792, 0.125, 0.4583, 0.0, 0.4792, 0.0, 0.4792, 0.125, 0.4583, 0.125, 0.4375, 0.0, 0.4583, 0.0, 0.4583, 0.125, 0.4375, 0.125, 0.4167, 0.0, 0.4375, 0.0, 0.4375, 0.125, 0.4167, 0.125, 0.3958, 0.0, 0.4167, 0.0, 0.4167, 0.125, 0.3958, 0.125, 0.375, 0.0, 0.3958, 0.0, 0.3958, 0.125, 0.375, 0.125, 0.5833, 0.5, 0.6042, 0.5, 0.6042, 0.625, 0.5833, 0.625, 0.5625, 0.5, 0.5833, 0.5, 0.5833, 0.625, 0.5625, 0.625, 0.5417, 0.5, 0.5625, 0.5, 0.5625, 0.625, 0.5417, 0.625, 0.5208, 0.5, 0.5417, 0.5, 0.5417, 0.625, 0.5208, 0.625, 0.5, 0.5, 0.5208, 0.5, 0.5208, 0.625, 0.5, 0.625, 0.4792, 0.5, 0.5, 0.5, 0.5, 0.625, 0.4792, 0.625, 0.4583, 0.5, 0.4792, 0.5, 0.4792, 0.625, 0.4583, 0.625, 0.4375, 0.5, 0.4583, 0.5, 0.4583, 0.625, 0.4375, 0.625, 0.4167, 0.5, 0.4375, 0.5, 0.4375, 0.625, 0.4167, 0.625, 0.3958, 0.5, 0.4167, 0.5, 0.4167, 0.625, 0.3958, 0.625, 0.375, 0.5, 0.3958, 0.5, 0.3958, 0.625, 0.375, 0.625, 0.75, 0.5, 0.875, 0.5, 0.875, 0.625, 0.75, 0.625, 0.25, 0.5, 0.375, 0.5, 0.375, 0.625, 0.25, 0.625, 0.6042, 0.5, 0.625, 0.5, 0.625, 0.625, 0.6042, 0.625, 0.6042, 0.0, 0.625, 0.0, 0.625, 0.125, 0.6042, 0.125])
me_cube_002.materials.append(mat_wire)
me_cube_002.materials.append(mat_wire2)
me_cube_002.update()
me_cube_004 = bpy.data.meshes.new('Cube.004')
me_cube_004.from_pydata([(-1.042, -3.317, -0.9669), (-1.042, -3.317, 1.033), (2.59, -2.236, -1.0), (2.59, -2.236, 1.0), (-1.0, 0.0, -1.0), (-1.0, 0.0, 1.0), (3.743, 0.0, -1.0), (3.743, 0.0, 1.0), (-4.028, -2.536, -0.9669), (-4.028, -2.536, 1.033), (-4.071, 0.03893, -1.0), (-4.071, 0.03893, 1.0), (-5.34, -1.901, -0.7811), (-5.34, -1.901, 1.219), (-5.818, 0.01034, -1.0), (-5.818, 0.01034, 1.0)], [], [(6, 7, 3, 2), (2, 3, 1, 0), (4, 6, 2, 0), (7, 5, 1, 3), (4, 0, 8, 10), (8, 9, 13, 12), (5, 4, 10, 11), (0, 1, 9, 8), (1, 5, 11, 9), (12, 13, 15, 14), (9, 11, 15, 13), (10, 8, 12, 14), (11, 10, 14, 15)])
me_cube_004.polygons.foreach_set('use_smooth', [True] * 13)
_uv = me_cube_004.uv_layers.new(name='UVMap')
_uv.uv.foreach_set('vector', [0.375, 0.625, 0.625, 0.625, 0.625, 0.75, 0.375, 0.75, 0.375, 0.75, 0.625, 0.75, 0.625, 1.0, 0.375, 1.0, 0.125, 0.625, 0.375, 0.625, 0.375, 0.75, 0.125, 0.75, 0.625, 0.625, 0.875, 0.625, 0.875, 0.75, 0.625, 0.75, 0.125, 0.625, 0.125, 0.75, 0.125, 0.75, 0.125, 0.625, 0.375, 1.0, 0.625, 1.0, 0.625, 1.0, 0.375, 1.0, 0.0, 0.0, 0.0, 0.0, 0.0, 0.0, 0.0, 0.0, 0.375, 1.0, 0.625, 1.0, 0.625, 1.0, 0.375, 1.0, 0.875, 0.75, 0.875, 0.625, 0.875, 0.625, 0.875, 0.75, 0.375, 0.0, 0.625, 0.0, 0.625, 0.125, 0.375, 0.125, 0.875, 0.75, 0.875, 0.625, 0.875, 0.625, 0.875, 0.75, 0.125, 0.625, 0.125, 0.75, 0.125, 0.75, 0.125, 0.625, 0.0, 0.0, 0.0, 0.0, 0.0, 0.0, 0.0, 0.0])
me_cube_004.materials.append(mat_glass)
me_cube_004.update()

# ---- objects
ob_pod = bpy.data.objects.new('pod', me_cube)
ob_o2converter = bpy.data.objects.new('o2converter', me_cube_001)
ob_wire = bpy.data.objects.new('wire', me_cube_002)
ob_cube = bpy.data.objects.new('Cube', me_cube_004)

# ---- transforms, parenting, visibility, modifiers, constraints
ob_pod.location = (-1.045, 0.06125, 0.0)
ob_pod.scale = (1.39, 1.39, 1.0)
ob_pod.lock_rotations_4d = False
ob_pod.empty_display_type = 'ARROWS'
ob_pod.lineart.crease_threshold = 0.0
_m = ob_pod.modifiers.new('Mirror', 'MIRROR')
_m.use_axis = (False, True, False)
_m.use_clip = True
_m = ob_pod.modifiers.new('Auto Smooth', 'NODES')
_m.node_group = ng_auto_smooth
_gi = [s.identifier for s in ng_auto_smooth.interface.items_tree if s.item_type == 'SOCKET' and s.in_out == 'INPUT']
_m[_gi[1]] = 0.5236  # Angle
ob_o2converter.location = (10.12, -0.1957, -0.4132)
ob_o2converter.scale = (1.065, 0.8544, 0.8698)
_m = ob_o2converter.modifiers.new('Mirror', 'MIRROR')
_m.use_axis = (False, True, False)
_m.use_clip = True
_m = ob_o2converter.modifiers.new('Auto Smooth', 'NODES')
_m.node_group = ng_auto_smooth
_gi = [s.identifier for s in ng_auto_smooth.interface.items_tree if s.item_type == 'SOCKET' and s.in_out == 'INPUT']
_m[_gi[1]] = 0.5236  # Angle
ob_wire.location = (-1.045, -0.3361, 4.551)
ob_wire.scale = (0.05105, 0.05105, 1.637)
ob_cube.location = (0.0, 0.0, 0.0)
_m = ob_cube.modifiers.new('Mirror', 'MIRROR')
_m.use_axis = (False, True, False)
_m = ob_cube.modifiers.new('Auto Smooth', 'NODES')
_m.node_group = ng_auto_smooth
_gi = [s.identifier for s in ng_auto_smooth.interface.items_tree if s.item_type == 'SOCKET' and s.in_out == 'INPUT']
_m[_gi[1]] = 0.5236  # Angle

# ---- collection membership
col_collection.objects.link(ob_pod)
col_collection.objects.link(ob_o2converter)
col_collection.objects.link(ob_wire)
col_collection.objects.link(ob_cube)

# ---- scene / render settings (as saved in the file)
scene.frame_start = 1; scene.frame_end = 250; scene.frame_set(0)
scene.render.engine = 'BLENDER_EEVEE_NEXT'
scene.cycles.sampling_pattern = 'TABULATED_SOBOL'
bpy.context.view_layer.update()

# ---- added for rendering (the .blend has no active camera and no usable light): camera, sun
cam_auto = bpy.data.cameras.new('AutoCamera')
cam_auto.lens = 50.0
cam_auto.sensor_width = 36.0
cam_auto.clip_end = 1000.0
ob_auto_camera = bpy.data.objects.new('AutoCamera', cam_auto)
scene.collection.objects.link(ob_auto_camera)
ob_auto_camera.location = (21.5242, -23.8073, 15.8467)
ob_auto_camera.rotation_euler = (1.09748, -7.21219e-08, 0.694738)
scene.camera = ob_auto_camera
light_auto_sun = bpy.data.lights.new('AutoSun', 'SUN')
light_auto_sun.energy = 3.0
light_auto_sun.angle = 0.0523599
ob_auto_sun = bpy.data.objects.new('AutoSun', light_auto_sun)
scene.collection.objects.link(ob_auto_sun)
ob_auto_sun.rotation_euler = (0.872665, 0.174533, 0.523599)
bpy.context.view_layer.update()
